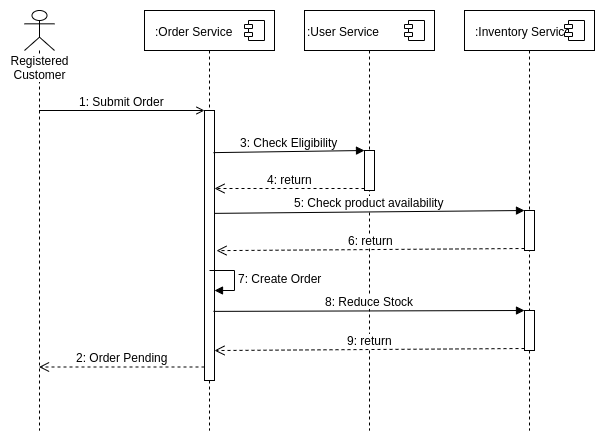

The diagram above was exported from draw.io. Its source (the exported page's mxGraphModel, read from the mxfile embedded in the PNG):
<mxGraphModel dx="854" dy="486" grid="1" gridSize="10" guides="1" tooltips="1" connect="1" arrows="1" fold="1" page="1" pageScale="1" pageWidth="850" pageHeight="1100" math="0" shadow="0">
  <root>
    <mxCell id="0" />
    <mxCell id="1" parent="0" />
    <mxCell id="egdrSBpslAOFkEktpMPQ-1" value="Registered Customer" style="shape=umlLifeline;participant=umlActor;perimeter=lifelinePerimeter;whiteSpace=wrap;html=1;container=1;collapsible=0;recursiveResize=0;verticalAlign=top;spacingTop=36;labelBackgroundColor=#ffffff;outlineConnect=0;" vertex="1" parent="1">
      <mxGeometry x="20" y="20" width="30" height="420" as="geometry" />
    </mxCell>
    <mxCell id="egdrSBpslAOFkEktpMPQ-8" value=":Order Service" style="shape=umlLifeline;perimeter=lifelinePerimeter;whiteSpace=wrap;html=1;container=1;collapsible=0;recursiveResize=0;outlineConnect=0;align=left;labelPosition=center;verticalLabelPosition=middle;verticalAlign=middle;horizontal=1;fontSize=12;spacingLeft=8;" vertex="1" parent="1">
      <mxGeometry x="140" y="20" width="130" height="420" as="geometry" />
    </mxCell>
    <mxCell id="egdrSBpslAOFkEktpMPQ-7" value="" style="shape=component;jettyWidth=8;jettyHeight=4;" vertex="1" parent="egdrSBpslAOFkEktpMPQ-8">
      <mxGeometry x="1" width="20" height="20" relative="1" as="geometry">
        <mxPoint x="-30" y="10" as="offset" />
      </mxGeometry>
    </mxCell>
    <mxCell id="egdrSBpslAOFkEktpMPQ-11" value="" style="html=1;points=[];perimeter=orthogonalPerimeter;fontSize=12;align=left;" vertex="1" parent="egdrSBpslAOFkEktpMPQ-8">
      <mxGeometry x="60" y="100" width="10" height="270" as="geometry" />
    </mxCell>
    <mxCell id="egdrSBpslAOFkEktpMPQ-28" value="7: Create Order" style="edgeStyle=orthogonalEdgeStyle;html=1;align=left;spacingLeft=2;endArrow=block;rounded=0;entryX=1;entryY=0;fontSize=12;" edge="1" parent="egdrSBpslAOFkEktpMPQ-8">
      <mxGeometry relative="1" as="geometry">
        <mxPoint x="65" y="260" as="sourcePoint" />
        <Array as="points">
          <mxPoint x="90" y="260" />
        </Array>
        <mxPoint x="70" y="280" as="targetPoint" />
      </mxGeometry>
    </mxCell>
    <mxCell id="egdrSBpslAOFkEktpMPQ-9" value=":User Service" style="html=1;points=[];perimeter=orthogonalPerimeter;shape=umlLifeline;participant=label;fontFamily=Helvetica;fontSize=12;fontColor=#000000;align=left;strokeColor=#000000;fillColor=#ffffff;recursiveResize=0;container=1;collapsible=0;" vertex="1" parent="1">
      <mxGeometry x="300" y="20" width="130" height="420" as="geometry" />
    </mxCell>
    <mxCell id="egdrSBpslAOFkEktpMPQ-10" value="" style="shape=component;jettyWidth=8;jettyHeight=4;" vertex="1" parent="egdrSBpslAOFkEktpMPQ-9">
      <mxGeometry x="1" width="20" height="20" relative="1" as="geometry">
        <mxPoint x="-30" y="10" as="offset" />
      </mxGeometry>
    </mxCell>
    <mxCell id="egdrSBpslAOFkEktpMPQ-21" value="" style="html=1;points=[];perimeter=orthogonalPerimeter;fontSize=12;align=left;" vertex="1" parent="egdrSBpslAOFkEktpMPQ-9">
      <mxGeometry x="60" y="140" width="10" height="40" as="geometry" />
    </mxCell>
    <mxCell id="egdrSBpslAOFkEktpMPQ-12" value="1: Submit Order" style="html=1;verticalAlign=bottom;endArrow=open;entryX=0;entryY=0;fontSize=12;endFill=0;" edge="1" target="egdrSBpslAOFkEktpMPQ-11" parent="1" source="egdrSBpslAOFkEktpMPQ-1">
      <mxGeometry relative="1" as="geometry">
        <mxPoint x="130" y="120" as="sourcePoint" />
      </mxGeometry>
    </mxCell>
    <mxCell id="egdrSBpslAOFkEktpMPQ-13" value="2: Order Pending" style="html=1;verticalAlign=bottom;endArrow=open;dashed=1;endSize=8;exitX=0;exitY=0.95;fontSize=12;" edge="1" source="egdrSBpslAOFkEktpMPQ-11" parent="1" target="egdrSBpslAOFkEktpMPQ-1">
      <mxGeometry relative="1" as="geometry">
        <mxPoint x="130" y="196" as="targetPoint" />
      </mxGeometry>
    </mxCell>
    <mxCell id="egdrSBpslAOFkEktpMPQ-15" value=":Inventory Service" style="shape=umlLifeline;perimeter=lifelinePerimeter;whiteSpace=wrap;html=1;container=1;collapsible=0;recursiveResize=0;outlineConnect=0;align=left;labelPosition=center;verticalLabelPosition=middle;verticalAlign=middle;horizontal=1;fontSize=12;spacingLeft=8;" vertex="1" parent="1">
      <mxGeometry x="460" y="20" width="130" height="420" as="geometry" />
    </mxCell>
    <mxCell id="egdrSBpslAOFkEktpMPQ-16" value="" style="shape=component;jettyWidth=8;jettyHeight=4;" vertex="1" parent="egdrSBpslAOFkEktpMPQ-15">
      <mxGeometry x="1" width="20" height="20" relative="1" as="geometry">
        <mxPoint x="-30" y="10" as="offset" />
      </mxGeometry>
    </mxCell>
    <mxCell id="egdrSBpslAOFkEktpMPQ-24" value="" style="html=1;points=[];perimeter=orthogonalPerimeter;fontSize=12;align=left;" vertex="1" parent="egdrSBpslAOFkEktpMPQ-15">
      <mxGeometry x="60" y="200" width="10" height="40" as="geometry" />
    </mxCell>
    <mxCell id="egdrSBpslAOFkEktpMPQ-29" value="" style="html=1;points=[];perimeter=orthogonalPerimeter;fontSize=12;align=left;" vertex="1" parent="egdrSBpslAOFkEktpMPQ-15">
      <mxGeometry x="60" y="300" width="10" height="40" as="geometry" />
    </mxCell>
    <mxCell id="egdrSBpslAOFkEktpMPQ-22" value="3: Check Eligibility" style="html=1;verticalAlign=bottom;endArrow=block;entryX=0;entryY=0;fontSize=12;exitX=0.9;exitY=0.156;exitDx=0;exitDy=0;exitPerimeter=0;" edge="1" target="egdrSBpslAOFkEktpMPQ-21" parent="1" source="egdrSBpslAOFkEktpMPQ-11">
      <mxGeometry relative="1" as="geometry">
        <mxPoint x="290" y="160" as="sourcePoint" />
      </mxGeometry>
    </mxCell>
    <mxCell id="egdrSBpslAOFkEktpMPQ-23" value="4: return" style="html=1;verticalAlign=bottom;endArrow=open;dashed=1;endSize=8;exitX=0;exitY=0.95;fontSize=12;" edge="1" source="egdrSBpslAOFkEktpMPQ-21" parent="1" target="egdrSBpslAOFkEktpMPQ-11">
      <mxGeometry relative="1" as="geometry">
        <mxPoint x="290" y="236" as="targetPoint" />
      </mxGeometry>
    </mxCell>
    <mxCell id="egdrSBpslAOFkEktpMPQ-25" value="5: Check product availability" style="html=1;verticalAlign=bottom;endArrow=block;entryX=0;entryY=0;fontSize=12;exitX=1;exitY=0.381;exitDx=0;exitDy=0;exitPerimeter=0;" edge="1" target="egdrSBpslAOFkEktpMPQ-24" parent="1" source="egdrSBpslAOFkEktpMPQ-11">
      <mxGeometry relative="1" as="geometry">
        <mxPoint x="430" y="220" as="sourcePoint" />
      </mxGeometry>
    </mxCell>
    <mxCell id="egdrSBpslAOFkEktpMPQ-26" value="6: return" style="html=1;verticalAlign=bottom;endArrow=open;dashed=1;endSize=8;exitX=0;exitY=0.95;fontSize=12;entryX=1.2;entryY=0.519;entryDx=0;entryDy=0;entryPerimeter=0;" edge="1" source="egdrSBpslAOFkEktpMPQ-24" parent="1" target="egdrSBpslAOFkEktpMPQ-11">
      <mxGeometry relative="1" as="geometry">
        <mxPoint x="450" y="296" as="targetPoint" />
      </mxGeometry>
    </mxCell>
    <mxCell id="egdrSBpslAOFkEktpMPQ-30" value="8: Reduce Stock" style="html=1;verticalAlign=bottom;endArrow=block;entryX=0;entryY=0;fontSize=12;exitX=0.9;exitY=0.744;exitDx=0;exitDy=0;exitPerimeter=0;" edge="1" target="egdrSBpslAOFkEktpMPQ-29" parent="1" source="egdrSBpslAOFkEktpMPQ-11">
      <mxGeometry relative="1" as="geometry">
        <mxPoint x="450" y="320" as="sourcePoint" />
      </mxGeometry>
    </mxCell>
    <mxCell id="egdrSBpslAOFkEktpMPQ-31" value="9: return" style="html=1;verticalAlign=bottom;endArrow=open;dashed=1;endSize=8;exitX=0;exitY=0.95;fontSize=12;entryX=1;entryY=0.889;entryDx=0;entryDy=0;entryPerimeter=0;" edge="1" source="egdrSBpslAOFkEktpMPQ-29" parent="1" target="egdrSBpslAOFkEktpMPQ-11">
      <mxGeometry relative="1" as="geometry">
        <mxPoint x="450" y="396" as="targetPoint" />
      </mxGeometry>
    </mxCell>
  </root>
</mxGraphModel>